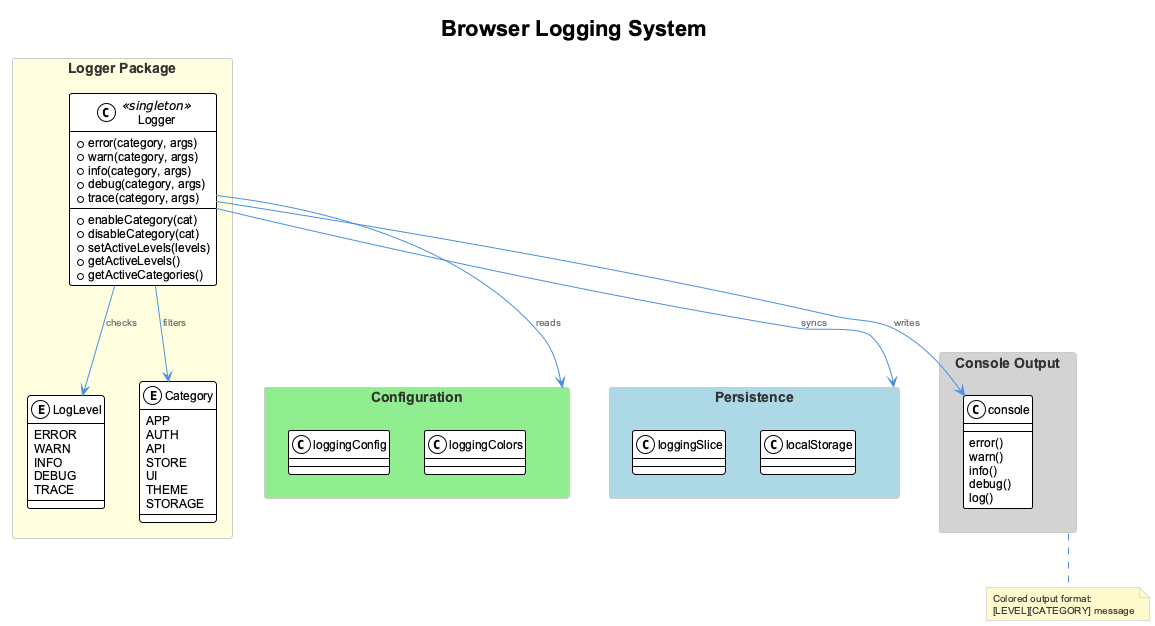

The diagram above was rendered by PlantUML. Its source (embedded in the PNG):
@startuml logging-system
!include _standard-style.puml

title Browser Logging System

skinparam backgroundColor white
skinparam packageStyle rectangle

package "Logger Package" as LoggerPkg #LightYellow {

  class Logger <<singleton>> {
    +error(category, args)
    +warn(category, args)
    +info(category, args)
    +debug(category, args)
    +trace(category, args)
    --
    +enableCategory(cat)
    +disableCategory(cat)
    +setActiveLevels(levels)
    +getActiveLevels()
    +getActiveCategories()
  }

  enum LogLevel {
    ERROR
    WARN
    INFO
    DEBUG
    TRACE
  }

  enum Category {
    APP
    AUTH
    API
    STORE
    UI
    THEME
    STORAGE
  }

}

package "Configuration" as Config #LightGreen {
  class loggingConfig
  class loggingColors
}

package "Persistence" as Persist #LightBlue {
  class loggingSlice
  class localStorage
}

package "Console Output" as Output #LightGray {
  class "console" as Console {
    error()
    warn()
    info()
    debug()
    log()
  }
}

Logger --> LogLevel : checks
Logger --> Category : filters
Logger --> Config : reads
Logger --> Persist : syncs
Logger --> Console : writes

note bottom of Output
  Colored output format:
  [LEVEL][CATEGORY] message
end note

@enduml